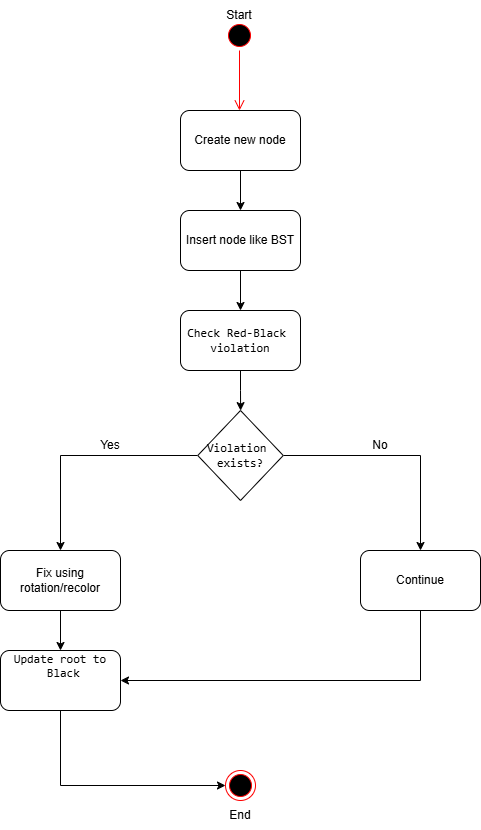

The diagram above was exported from draw.io. Its source (the exported page's mxGraphModel, read from the mxfile embedded in the PNG):
<mxGraphModel dx="774" dy="459" grid="1" gridSize="10" guides="1" tooltips="1" connect="1" arrows="1" fold="1" page="1" pageScale="1" pageWidth="827" pageHeight="1169" math="0" shadow="0">
  <root>
    <mxCell id="0" />
    <mxCell id="1" parent="0" />
    <mxCell id="ZwzoD1s22vSbxjsP2Oyn-1" parent="1" style="ellipse;html=1;shape=startState;fillColor=#000000;strokeColor=#ff0000;" value="" vertex="1">
      <mxGeometry height="30" width="30" x="384" y="30" as="geometry" />
    </mxCell>
    <mxCell id="ZwzoD1s22vSbxjsP2Oyn-2" edge="1" parent="1" source="ZwzoD1s22vSbxjsP2Oyn-1" style="edgeStyle=orthogonalEdgeStyle;html=1;verticalAlign=bottom;endArrow=open;endSize=8;strokeColor=#ff0000;rounded=0;" value="">
      <mxGeometry relative="1" as="geometry">
        <mxPoint x="399" y="120" as="targetPoint" />
      </mxGeometry>
    </mxCell>
    <mxCell id="ZwzoD1s22vSbxjsP2Oyn-3" parent="1" style="text;html=1;whiteSpace=wrap;strokeColor=none;fillColor=none;align=center;verticalAlign=middle;rounded=0;" value="Start" vertex="1">
      <mxGeometry height="30" width="60" x="369" y="10" as="geometry" />
    </mxCell>
    <mxCell id="ZwzoD1s22vSbxjsP2Oyn-16" edge="1" parent="1" source="ZwzoD1s22vSbxjsP2Oyn-4" style="edgeStyle=orthogonalEdgeStyle;rounded=0;orthogonalLoop=1;jettySize=auto;html=1;" target="ZwzoD1s22vSbxjsP2Oyn-5" value="">
      <mxGeometry relative="1" as="geometry" />
    </mxCell>
    <mxCell id="ZwzoD1s22vSbxjsP2Oyn-4" parent="1" style="rounded=1;whiteSpace=wrap;html=1;" value="Create new node" vertex="1">
      <mxGeometry height="60" width="120" x="340" y="120" as="geometry" />
    </mxCell>
    <mxCell id="ZwzoD1s22vSbxjsP2Oyn-17" edge="1" parent="1" source="ZwzoD1s22vSbxjsP2Oyn-5" style="edgeStyle=orthogonalEdgeStyle;rounded=0;orthogonalLoop=1;jettySize=auto;html=1;" target="ZwzoD1s22vSbxjsP2Oyn-6" value="">
      <mxGeometry relative="1" as="geometry" />
    </mxCell>
    <mxCell id="ZwzoD1s22vSbxjsP2Oyn-5" parent="1" style="rounded=1;whiteSpace=wrap;html=1;" value="Insert node like BST" vertex="1">
      <mxGeometry height="60" width="120" x="340" y="220" as="geometry" />
    </mxCell>
    <mxCell id="ZwzoD1s22vSbxjsP2Oyn-18" edge="1" parent="1" source="ZwzoD1s22vSbxjsP2Oyn-6" style="edgeStyle=orthogonalEdgeStyle;rounded=0;orthogonalLoop=1;jettySize=auto;html=1;" target="ZwzoD1s22vSbxjsP2Oyn-7" value="">
      <mxGeometry relative="1" as="geometry" />
    </mxCell>
    <mxCell id="ZwzoD1s22vSbxjsP2Oyn-6" parent="1" style="rounded=1;whiteSpace=wrap;html=1;" value="&lt;pre class=&quot;overflow-visible! px-0!&quot; data-start=&quot;2207&quot; data-end=&quot;2285&quot;&gt;&lt;div class=&quot;relative w-full mt-4 mb-1&quot;&gt;&lt;div class=&quot;&quot;&gt;&lt;div class=&quot;relative&quot;&gt;&lt;div class=&quot;h-full min-h-0 min-w-0&quot;&gt;&lt;div class=&quot;h-full min-h-0 min-w-0&quot;&gt;&lt;div class=&quot;border border-token-border-light border-radius-3xl corner-superellipse/1.1 rounded-3xl&quot;&gt;&lt;div class=&quot;h-full w-full border-radius-3xl bg-token-bg-elevated-secondary corner-superellipse/1.1 overflow-clip rounded-3xl lxnfua_clipPathFallback&quot;&gt;&lt;div class=&quot;relative&quot;&gt;&lt;div class=&quot;pe-11 pt-3&quot;&gt;&lt;div class=&quot;relative z-0 flex max-w-full&quot;&gt;&lt;div id=&quot;code-block-viewer&quot; dir=&quot;ltr&quot; class=&quot;q9tKkq_viewer cm-editor z-10 light:cm-light dark:cm-light flex h-full w-full flex-col items-stretch ͼ5 ͼj&quot;&gt;&lt;div class=&quot;cm-scroller&quot;&gt;&lt;div class=&quot;cm-content q9tKkq_readonly&quot;&gt;Check Red-Black &lt;/div&gt;&lt;div class=&quot;cm-content q9tKkq_readonly&quot;&gt;violation&lt;/div&gt;&lt;/div&gt;&lt;/div&gt;&lt;/div&gt;&lt;/div&gt;&lt;/div&gt;&lt;/div&gt;&lt;/div&gt;&lt;/div&gt;&lt;/div&gt;&lt;div class=&quot;&quot;&gt;&lt;div class=&quot;&quot;&gt;&lt;/div&gt;&lt;/div&gt;&lt;/div&gt;&lt;/div&gt;&lt;/div&gt;&lt;/pre&gt;" vertex="1">
      <mxGeometry height="60" width="120" x="340" y="320" as="geometry" />
    </mxCell>
    <mxCell id="ZwzoD1s22vSbxjsP2Oyn-11" edge="1" parent="1" source="ZwzoD1s22vSbxjsP2Oyn-7" style="edgeStyle=orthogonalEdgeStyle;rounded=0;orthogonalLoop=1;jettySize=auto;html=1;entryX=0.5;entryY=0;entryDx=0;entryDy=0;" target="ZwzoD1s22vSbxjsP2Oyn-8">
      <mxGeometry relative="1" as="geometry" />
    </mxCell>
    <mxCell id="ZwzoD1s22vSbxjsP2Oyn-14" edge="1" parent="1" source="ZwzoD1s22vSbxjsP2Oyn-7" style="edgeStyle=orthogonalEdgeStyle;rounded=0;orthogonalLoop=1;jettySize=auto;html=1;" target="ZwzoD1s22vSbxjsP2Oyn-9">
      <mxGeometry relative="1" as="geometry" />
    </mxCell>
    <mxCell id="ZwzoD1s22vSbxjsP2Oyn-7" parent="1" style="rhombus;whiteSpace=wrap;html=1;" value="&lt;pre class=&quot;overflow-visible! px-0!&quot; data-start=&quot;2362&quot; data-end=&quot;2391&quot;&gt;&lt;div class=&quot;relative w-full mt-4 mb-1&quot;&gt;&lt;div class=&quot;&quot;&gt;&lt;div class=&quot;relative&quot;&gt;&lt;div class=&quot;h-full min-h-0 min-w-0&quot;&gt;&lt;div class=&quot;h-full min-h-0 min-w-0&quot;&gt;&lt;div class=&quot;border border-token-border-light border-radius-3xl corner-superellipse/1.1 rounded-3xl&quot;&gt;&lt;div class=&quot;h-full w-full border-radius-3xl bg-token-bg-elevated-secondary corner-superellipse/1.1 overflow-clip rounded-3xl lxnfua_clipPathFallback&quot;&gt;&lt;div class=&quot;relative&quot;&gt;&lt;div class=&quot;pe-11 pt-3&quot;&gt;&lt;div class=&quot;relative z-0 flex max-w-full&quot;&gt;&lt;div id=&quot;code-block-viewer&quot; dir=&quot;ltr&quot; class=&quot;q9tKkq_viewer cm-editor z-10 light:cm-light dark:cm-light flex h-full w-full flex-col items-stretch ͼ5 ͼj&quot;&gt;&lt;div class=&quot;cm-scroller&quot;&gt;&lt;div class=&quot;cm-content q9tKkq_readonly&quot;&gt;Violation &lt;/div&gt;&lt;div class=&quot;cm-content q9tKkq_readonly&quot;&gt;exists?&lt;/div&gt;&lt;/div&gt;&lt;/div&gt;&lt;/div&gt;&lt;/div&gt;&lt;/div&gt;&lt;/div&gt;&lt;/div&gt;&lt;/div&gt;&lt;/div&gt;&lt;div class=&quot;&quot;&gt;&lt;div class=&quot;&quot;&gt;&lt;/div&gt;&lt;/div&gt;&lt;/div&gt;&lt;/div&gt;&lt;/div&gt;&lt;/pre&gt;" vertex="1">
      <mxGeometry height="90" width="85.5" x="357.25" y="420" as="geometry" />
    </mxCell>
    <mxCell id="ZwzoD1s22vSbxjsP2Oyn-19" edge="1" parent="1" source="ZwzoD1s22vSbxjsP2Oyn-8" style="edgeStyle=orthogonalEdgeStyle;rounded=0;orthogonalLoop=1;jettySize=auto;html=1;" target="ZwzoD1s22vSbxjsP2Oyn-10" value="">
      <mxGeometry relative="1" as="geometry" />
    </mxCell>
    <mxCell id="ZwzoD1s22vSbxjsP2Oyn-8" parent="1" style="rounded=1;whiteSpace=wrap;html=1;" value="Fix using rotation/recolor" vertex="1">
      <mxGeometry height="60" width="120" x="160" y="560" as="geometry" />
    </mxCell>
    <mxCell id="ZwzoD1s22vSbxjsP2Oyn-24" edge="1" parent="1" source="ZwzoD1s22vSbxjsP2Oyn-9" style="edgeStyle=orthogonalEdgeStyle;rounded=0;orthogonalLoop=1;jettySize=auto;html=1;entryX=1;entryY=0.5;entryDx=0;entryDy=0;exitX=0.5;exitY=1;exitDx=0;exitDy=0;" target="ZwzoD1s22vSbxjsP2Oyn-10">
      <mxGeometry relative="1" as="geometry" />
    </mxCell>
    <mxCell id="ZwzoD1s22vSbxjsP2Oyn-9" parent="1" style="rounded=1;whiteSpace=wrap;html=1;" value="Continue" vertex="1">
      <mxGeometry height="60" width="120" x="520" y="560" as="geometry" />
    </mxCell>
    <mxCell id="ZwzoD1s22vSbxjsP2Oyn-21" edge="1" parent="1" source="ZwzoD1s22vSbxjsP2Oyn-10" style="edgeStyle=orthogonalEdgeStyle;rounded=0;orthogonalLoop=1;jettySize=auto;html=1;entryX=0;entryY=0.5;entryDx=0;entryDy=0;exitX=0.5;exitY=1;exitDx=0;exitDy=0;" target="ZwzoD1s22vSbxjsP2Oyn-20">
      <mxGeometry relative="1" as="geometry" />
    </mxCell>
    <mxCell id="ZwzoD1s22vSbxjsP2Oyn-10" parent="1" style="rounded=1;whiteSpace=wrap;html=1;" value="&lt;pre class=&quot;overflow-visible! px-0!&quot; data-start=&quot;2443&quot; data-end=&quot;2504&quot;&gt;&lt;div class=&quot;relative w-full mt-4 mb-1&quot;&gt;&lt;div class=&quot;&quot;&gt;&lt;div class=&quot;relative&quot;&gt;&lt;div class=&quot;h-full min-h-0 min-w-0&quot;&gt;&lt;div class=&quot;h-full min-h-0 min-w-0&quot;&gt;&lt;div class=&quot;border border-token-border-light border-radius-3xl corner-superellipse/1.1 rounded-3xl&quot;&gt;&lt;div class=&quot;h-full w-full border-radius-3xl bg-token-bg-elevated-secondary corner-superellipse/1.1 overflow-clip rounded-3xl lxnfua_clipPathFallback&quot;&gt;&lt;div class=&quot;relative&quot;&gt;&lt;div class=&quot;pe-11 pt-3&quot;&gt;&lt;div class=&quot;relative z-0 flex max-w-full&quot;&gt;&lt;div id=&quot;code-block-viewer&quot; dir=&quot;ltr&quot; class=&quot;q9tKkq_viewer cm-editor z-10 light:cm-light dark:cm-light flex h-full w-full flex-col items-stretch ͼ5 ͼj&quot;&gt;&lt;div class=&quot;cm-scroller&quot;&gt;&lt;div class=&quot;cm-content q9tKkq_readonly&quot;&gt;Update root to&lt;/div&gt;&lt;div class=&quot;cm-content q9tKkq_readonly&quot;&gt; Black&lt;/div&gt;&lt;/div&gt;&lt;/div&gt;&lt;/div&gt;&lt;/div&gt;&lt;/div&gt;&lt;/div&gt;&lt;/div&gt;&lt;/div&gt;&lt;/div&gt;&lt;div class=&quot;&quot;&gt;&lt;div class=&quot;&quot;&gt;&lt;/div&gt;&lt;/div&gt;&lt;/div&gt;&lt;/div&gt;&lt;/div&gt;&lt;/pre&gt;&lt;br&gt;&lt;h3 data-section-id=&quot;o7pxmx&quot; data-start=&quot;2506&quot; data-end=&quot;2520&quot;&gt;&lt;/h3&gt;" vertex="1">
      <mxGeometry height="60" width="120" x="160" y="660" as="geometry" />
    </mxCell>
    <mxCell id="ZwzoD1s22vSbxjsP2Oyn-12" parent="1" style="text;html=1;whiteSpace=wrap;strokeColor=none;fillColor=none;align=center;verticalAlign=middle;rounded=0;" value="Yes" vertex="1">
      <mxGeometry height="30" width="60" x="240" y="440" as="geometry" />
    </mxCell>
    <mxCell id="ZwzoD1s22vSbxjsP2Oyn-15" parent="1" style="text;html=1;whiteSpace=wrap;strokeColor=none;fillColor=none;align=center;verticalAlign=middle;rounded=0;" value="No" vertex="1">
      <mxGeometry height="30" width="60" x="510" y="440" as="geometry" />
    </mxCell>
    <mxCell id="ZwzoD1s22vSbxjsP2Oyn-20" parent="1" style="ellipse;html=1;shape=endState;fillColor=#000000;strokeColor=#ff0000;" value="" vertex="1">
      <mxGeometry height="30" width="30" x="385" y="780" as="geometry" />
    </mxCell>
    <mxCell id="ZwzoD1s22vSbxjsP2Oyn-23" parent="1" style="text;html=1;whiteSpace=wrap;strokeColor=none;fillColor=none;align=center;verticalAlign=middle;rounded=0;" value="End" vertex="1">
      <mxGeometry height="30" width="60" x="370" y="810" as="geometry" />
    </mxCell>
  </root>
</mxGraphModel>